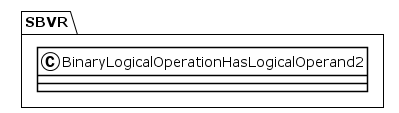

The diagram above was rendered by PlantUML. Its source (embedded in the PNG):
@startuml
!theme plain
package SBVR {
class BinaryLogicalOperationHasLogicalOperand2 {
}
}
@enduml